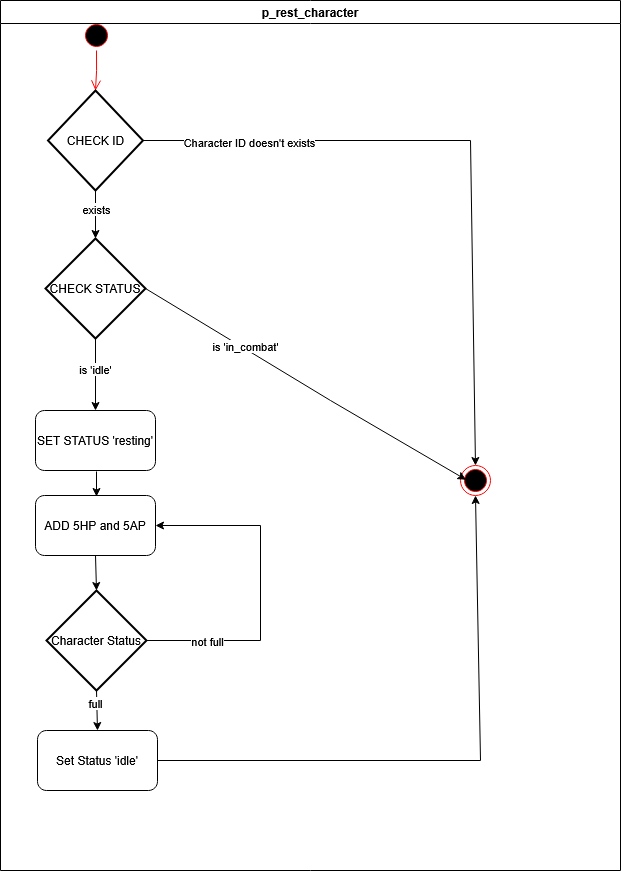

The diagram above was exported from draw.io. Its source (the exported page's mxGraphModel, read from the mxfile embedded in the PNG):
<mxGraphModel dx="1163" dy="1001" grid="1" gridSize="10" guides="1" tooltips="1" connect="1" arrows="1" fold="1" page="1" pageScale="1" pageWidth="850" pageHeight="1100" math="0" shadow="0">
  <root>
    <mxCell id="0" />
    <mxCell id="1" parent="0" />
    <mxCell id="4Z-h5oTx38OWEqT8q-tW-1" value="&lt;div&gt;p_rest_character&lt;/div&gt;" style="swimlane;whiteSpace=wrap;html=1;" vertex="1" parent="1">
      <mxGeometry x="50" y="10" width="620" height="870" as="geometry" />
    </mxCell>
    <mxCell id="4Z-h5oTx38OWEqT8q-tW-2" value="" style="ellipse;html=1;shape=startState;fillColor=#000000;strokeColor=#ff0000;" vertex="1" parent="4Z-h5oTx38OWEqT8q-tW-1">
      <mxGeometry x="81" y="20" width="30" height="30" as="geometry" />
    </mxCell>
    <mxCell id="4Z-h5oTx38OWEqT8q-tW-3" value="" style="edgeStyle=orthogonalEdgeStyle;html=1;verticalAlign=bottom;endArrow=open;endSize=8;strokeColor=#ff0000;rounded=0;entryX=0.5;entryY=0;entryDx=0;entryDy=0;entryPerimeter=0;" edge="1" source="4Z-h5oTx38OWEqT8q-tW-2" parent="4Z-h5oTx38OWEqT8q-tW-1" target="4Z-h5oTx38OWEqT8q-tW-5">
      <mxGeometry relative="1" as="geometry">
        <mxPoint x="85" y="130" as="targetPoint" />
      </mxGeometry>
    </mxCell>
    <mxCell id="4Z-h5oTx38OWEqT8q-tW-5" value="CHECK ID" style="strokeWidth=2;html=1;shape=mxgraph.flowchart.decision;whiteSpace=wrap;" vertex="1" parent="4Z-h5oTx38OWEqT8q-tW-1">
      <mxGeometry x="47.5" y="90" width="95" height="100" as="geometry" />
    </mxCell>
    <mxCell id="4Z-h5oTx38OWEqT8q-tW-6" value="" style="ellipse;html=1;shape=endState;fillColor=#000000;strokeColor=#ff0000;" vertex="1" parent="4Z-h5oTx38OWEqT8q-tW-1">
      <mxGeometry x="460" y="465" width="30" height="30" as="geometry" />
    </mxCell>
    <mxCell id="4Z-h5oTx38OWEqT8q-tW-9" value="CHECK STATUS" style="strokeWidth=2;html=1;shape=mxgraph.flowchart.decision;whiteSpace=wrap;" vertex="1" parent="4Z-h5oTx38OWEqT8q-tW-1">
      <mxGeometry x="45" y="238" width="100" height="100" as="geometry" />
    </mxCell>
    <mxCell id="4Z-h5oTx38OWEqT8q-tW-12" value="SET STATUS 'resting'" style="rounded=1;whiteSpace=wrap;html=1;" vertex="1" parent="4Z-h5oTx38OWEqT8q-tW-1">
      <mxGeometry x="35" y="410" width="120" height="60" as="geometry" />
    </mxCell>
    <mxCell id="4Z-h5oTx38OWEqT8q-tW-13" value="ADD 5HP and 5AP" style="rounded=1;whiteSpace=wrap;html=1;" vertex="1" parent="4Z-h5oTx38OWEqT8q-tW-1">
      <mxGeometry x="35" y="495" width="120" height="60" as="geometry" />
    </mxCell>
    <mxCell id="4Z-h5oTx38OWEqT8q-tW-14" value="Set Status 'idle'" style="rounded=1;whiteSpace=wrap;html=1;" vertex="1" parent="4Z-h5oTx38OWEqT8q-tW-1">
      <mxGeometry x="37" y="730" width="120" height="60" as="geometry" />
    </mxCell>
    <mxCell id="4Z-h5oTx38OWEqT8q-tW-15" value="Character Status" style="strokeWidth=2;html=1;shape=mxgraph.flowchart.decision;whiteSpace=wrap;" vertex="1" parent="4Z-h5oTx38OWEqT8q-tW-1">
      <mxGeometry x="46" y="590" width="100" height="100" as="geometry" />
    </mxCell>
    <mxCell id="4Z-h5oTx38OWEqT8q-tW-22" value="" style="endArrow=classic;html=1;rounded=0;exitX=0.5;exitY=1;exitDx=0;exitDy=0;entryX=0.5;entryY=0;entryDx=0;entryDy=0;" edge="1" parent="4Z-h5oTx38OWEqT8q-tW-1">
      <mxGeometry width="50" height="50" relative="1" as="geometry">
        <mxPoint x="96" y="471" as="sourcePoint" />
        <mxPoint x="96" y="496" as="targetPoint" />
      </mxGeometry>
    </mxCell>
    <mxCell id="4Z-h5oTx38OWEqT8q-tW-23" value="" style="endArrow=classic;html=1;rounded=0;exitX=0.5;exitY=1;exitDx=0;exitDy=0;exitPerimeter=0;entryX=0.5;entryY=0;entryDx=0;entryDy=0;" edge="1" parent="4Z-h5oTx38OWEqT8q-tW-1" source="4Z-h5oTx38OWEqT8q-tW-9" target="4Z-h5oTx38OWEqT8q-tW-12">
      <mxGeometry width="50" height="50" relative="1" as="geometry">
        <mxPoint x="340" y="510" as="sourcePoint" />
        <mxPoint x="390" y="460" as="targetPoint" />
      </mxGeometry>
    </mxCell>
    <mxCell id="4Z-h5oTx38OWEqT8q-tW-24" value="&lt;div&gt;is 'idle'&lt;/div&gt;" style="edgeLabel;html=1;align=center;verticalAlign=middle;resizable=0;points=[];" vertex="1" connectable="0" parent="4Z-h5oTx38OWEqT8q-tW-23">
      <mxGeometry x="-0.131" y="-1" relative="1" as="geometry">
        <mxPoint as="offset" />
      </mxGeometry>
    </mxCell>
    <mxCell id="4Z-h5oTx38OWEqT8q-tW-26" value="" style="endArrow=classic;html=1;rounded=0;exitX=0.5;exitY=1;exitDx=0;exitDy=0;exitPerimeter=0;entryX=0.5;entryY=0;entryDx=0;entryDy=0;entryPerimeter=0;" edge="1" parent="4Z-h5oTx38OWEqT8q-tW-1" source="4Z-h5oTx38OWEqT8q-tW-5" target="4Z-h5oTx38OWEqT8q-tW-9">
      <mxGeometry width="50" height="50" relative="1" as="geometry">
        <mxPoint x="210" y="310" as="sourcePoint" />
        <mxPoint x="260" y="260" as="targetPoint" />
      </mxGeometry>
    </mxCell>
    <mxCell id="4Z-h5oTx38OWEqT8q-tW-27" value="exists" style="edgeLabel;html=1;align=center;verticalAlign=middle;resizable=0;points=[];" vertex="1" connectable="0" parent="4Z-h5oTx38OWEqT8q-tW-26">
      <mxGeometry x="-0.2469" relative="1" as="geometry">
        <mxPoint as="offset" />
      </mxGeometry>
    </mxCell>
    <mxCell id="4Z-h5oTx38OWEqT8q-tW-28" value="" style="endArrow=classic;html=1;rounded=0;exitX=1;exitY=0.5;exitDx=0;exitDy=0;exitPerimeter=0;entryX=0.5;entryY=0;entryDx=0;entryDy=0;" edge="1" parent="4Z-h5oTx38OWEqT8q-tW-1" source="4Z-h5oTx38OWEqT8q-tW-5" target="4Z-h5oTx38OWEqT8q-tW-6">
      <mxGeometry width="50" height="50" relative="1" as="geometry">
        <mxPoint x="270" y="310" as="sourcePoint" />
        <mxPoint x="430" y="140" as="targetPoint" />
        <Array as="points">
          <mxPoint x="470" y="140" />
        </Array>
      </mxGeometry>
    </mxCell>
    <mxCell id="4Z-h5oTx38OWEqT8q-tW-29" value="Character ID doesn't exists" style="edgeLabel;html=1;align=center;verticalAlign=middle;resizable=0;points=[];" vertex="1" connectable="0" parent="4Z-h5oTx38OWEqT8q-tW-28">
      <mxGeometry x="-0.6776" y="-1" relative="1" as="geometry">
        <mxPoint as="offset" />
      </mxGeometry>
    </mxCell>
    <mxCell id="4Z-h5oTx38OWEqT8q-tW-30" value="" style="endArrow=classic;html=1;rounded=0;exitX=1;exitY=0.5;exitDx=0;exitDy=0;exitPerimeter=0;entryX=0.183;entryY=0.473;entryDx=0;entryDy=0;entryPerimeter=0;" edge="1" parent="4Z-h5oTx38OWEqT8q-tW-1" source="4Z-h5oTx38OWEqT8q-tW-9" target="4Z-h5oTx38OWEqT8q-tW-6">
      <mxGeometry width="50" height="50" relative="1" as="geometry">
        <mxPoint x="220" y="420" as="sourcePoint" />
        <mxPoint x="270" y="370" as="targetPoint" />
        <Array as="points">
          <mxPoint x="330" y="400" />
        </Array>
      </mxGeometry>
    </mxCell>
    <mxCell id="4Z-h5oTx38OWEqT8q-tW-31" value="&lt;div&gt;is 'in_combat'&lt;/div&gt;" style="edgeLabel;html=1;align=center;verticalAlign=middle;resizable=0;points=[];" vertex="1" connectable="0" parent="4Z-h5oTx38OWEqT8q-tW-30">
      <mxGeometry x="-0.3856" y="2" relative="1" as="geometry">
        <mxPoint as="offset" />
      </mxGeometry>
    </mxCell>
    <mxCell id="4Z-h5oTx38OWEqT8q-tW-32" value="" style="endArrow=classic;html=1;rounded=0;exitX=0.5;exitY=1;exitDx=0;exitDy=0;entryX=0.5;entryY=0;entryDx=0;entryDy=0;entryPerimeter=0;" edge="1" parent="4Z-h5oTx38OWEqT8q-tW-1" source="4Z-h5oTx38OWEqT8q-tW-13" target="4Z-h5oTx38OWEqT8q-tW-15">
      <mxGeometry width="50" height="50" relative="1" as="geometry">
        <mxPoint x="210" y="560" as="sourcePoint" />
        <mxPoint x="260" y="510" as="targetPoint" />
      </mxGeometry>
    </mxCell>
    <mxCell id="4Z-h5oTx38OWEqT8q-tW-33" value="" style="endArrow=classic;html=1;rounded=0;exitX=1;exitY=0.5;exitDx=0;exitDy=0;entryX=1;entryY=0.5;entryDx=0;entryDy=0;exitPerimeter=0;" edge="1" parent="4Z-h5oTx38OWEqT8q-tW-1" source="4Z-h5oTx38OWEqT8q-tW-15" target="4Z-h5oTx38OWEqT8q-tW-13">
      <mxGeometry width="50" height="50" relative="1" as="geometry">
        <mxPoint x="105" y="565" as="sourcePoint" />
        <mxPoint x="106" y="600" as="targetPoint" />
        <Array as="points">
          <mxPoint x="260" y="640" />
          <mxPoint x="260" y="525" />
        </Array>
      </mxGeometry>
    </mxCell>
    <mxCell id="4Z-h5oTx38OWEqT8q-tW-34" value="&lt;div&gt;not full&lt;/div&gt;" style="edgeLabel;html=1;align=center;verticalAlign=middle;resizable=0;points=[];" vertex="1" connectable="0" parent="4Z-h5oTx38OWEqT8q-tW-33">
      <mxGeometry x="-0.6416" relative="1" as="geometry">
        <mxPoint as="offset" />
      </mxGeometry>
    </mxCell>
    <mxCell id="4Z-h5oTx38OWEqT8q-tW-35" value="" style="endArrow=classic;html=1;rounded=0;exitX=0.5;exitY=1;exitDx=0;exitDy=0;exitPerimeter=0;entryX=0.5;entryY=0;entryDx=0;entryDy=0;" edge="1" parent="4Z-h5oTx38OWEqT8q-tW-1" source="4Z-h5oTx38OWEqT8q-tW-15" target="4Z-h5oTx38OWEqT8q-tW-14">
      <mxGeometry width="50" height="50" relative="1" as="geometry">
        <mxPoint x="200" y="680" as="sourcePoint" />
        <mxPoint x="250" y="630" as="targetPoint" />
      </mxGeometry>
    </mxCell>
    <mxCell id="4Z-h5oTx38OWEqT8q-tW-36" value="full" style="edgeLabel;html=1;align=center;verticalAlign=middle;resizable=0;points=[];" vertex="1" connectable="0" parent="4Z-h5oTx38OWEqT8q-tW-35">
      <mxGeometry x="-0.432" y="-2" relative="1" as="geometry">
        <mxPoint as="offset" />
      </mxGeometry>
    </mxCell>
    <mxCell id="4Z-h5oTx38OWEqT8q-tW-37" value="" style="endArrow=classic;html=1;rounded=0;exitX=1;exitY=0.5;exitDx=0;exitDy=0;entryX=0.5;entryY=1;entryDx=0;entryDy=0;" edge="1" parent="4Z-h5oTx38OWEqT8q-tW-1" source="4Z-h5oTx38OWEqT8q-tW-14" target="4Z-h5oTx38OWEqT8q-tW-6">
      <mxGeometry width="50" height="50" relative="1" as="geometry">
        <mxPoint x="200" y="680" as="sourcePoint" />
        <mxPoint x="250" y="630" as="targetPoint" />
        <Array as="points">
          <mxPoint x="480" y="760" />
        </Array>
      </mxGeometry>
    </mxCell>
  </root>
</mxGraphModel>